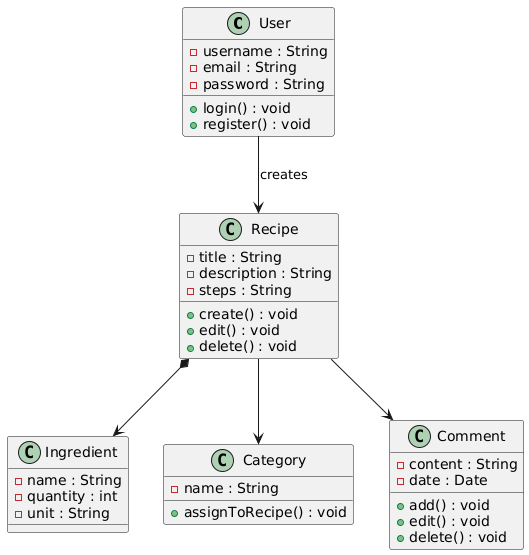

The diagram above was rendered by PlantUML. Its source (embedded in the PNG):
@startuml
class User {
  - username : String
  - email : String
  - password : String
  + login() : void
  + register() : void
}

class Recipe {
  - title : String
  - description : String
  - steps : String
  + create() : void
  + edit() : void
  + delete() : void
}

class Ingredient {
  - name : String
  - quantity : int
  - unit : String
}

class Category {
  - name : String
  + assignToRecipe() : void
}

class Comment {
  - content : String
  - date : Date
  + add() : void
  + edit() : void
  + delete() : void
}

User --> Recipe : "creates"
Recipe *--> Ingredient
Recipe --> Category
Recipe --> Comment
@enduml